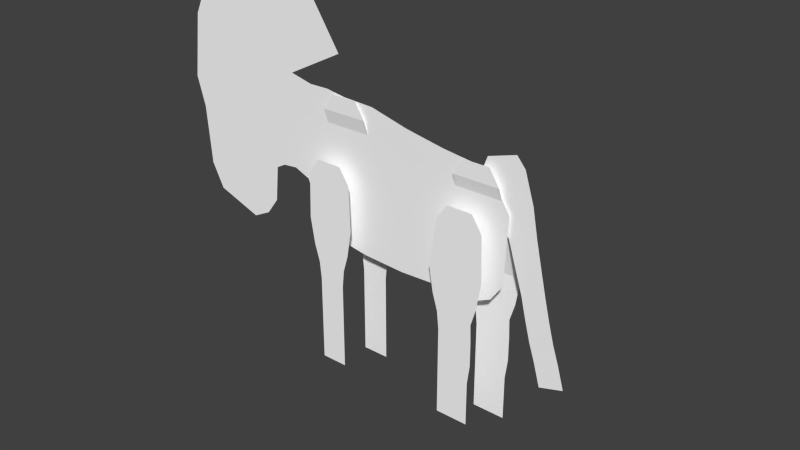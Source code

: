 # Source: AntelopeRun_84.blend  (saved by Blender 2.78.0; exported with 4.5.12 LTS)
import bpy
from mathutils import Matrix  # noqa: F401  (used for matrix-valued properties, if any)

bpy.ops.wm.read_factory_settings(use_empty=True)
scene = bpy.context.scene
scene.name = 'Scene'

# ---- collections
col_collection_1 = bpy.data.collections.new('Collection 1'); scene.collection.children.link(col_collection_1)

# ---- materials (node trees are filled in below, after node groups)
mat_material_kudu = bpy.data.materials.new('Material kudu')
mat_material_kudu.alpha_threshold = 0.0
mat_material_kudu.use_transparent_shadow = False
mat_material_kudu.preview_render_type = 'CUBE'
mat_material_kudu.diffuse_color = (1.0, 1.0, 1.0, 1.0)
mat_material_kudu.specular_color = (0.0, 0.0, 0.0)
mat_material_kudu.roughness = 0.5

# ---- material node trees

# ---- world
world_world = bpy.data.worlds.new('World'); scene.world = world_world
world_world.color = (0.05088, 0.05088, 0.05088)
world_world.use_sun_shadow = False
world_world.sun_shadow_jitter_overblur = 0.0
world_world.cycles.sampling_method = 'NONE'
world_world.cycles.sample_map_resolution = 256

# ---- meshes
me_untitled_003 = bpy.data.meshes.new('Untitled.003')
me_untitled_003.from_pydata([(30.32, -0.09828, 10.47), (-15.8, -0.09829, 23.59), (-17.34, -0.09829, 3.526), (-15.22, -0.09828, -1.83), (-7.28, -0.09829, 22.98), (22.8, -0.09828, -9.194), (23.65, -0.09829, 18.12), (29.64, -0.09828, -3.593), (-10.69, -0.09828, -7.131), (-20.73, -0.09829, 4.954), (-33.43, -0.09829, -9.731), (-43.17, -0.09829, -6.22), (-43.95, -0.09829, 37.53), (-26.41, -0.09829, 24.21), (-20.66, -0.09829, 24.73), (6.462, -0.09828, -8.992), (7.549, -0.09829, 20.61), (14.68, -0.09828, -8.686), (15.73, -0.09829, 19.11), (-11.51, -0.09829, 23.64), (27.08, -0.09828, -7.204), (27.49, -0.09829, 15.06), (-2.651, -0.09828, -8.509), (-0.5331, -0.09829, 22.68), (-23.96, -0.09829, 4.642), (-26.77, -0.09829, -4.072), (-46.75, -0.09829, 11.58), (-29.47, -0.09829, -7.752), (-45.79, -0.09829, -0.9622), (-26.01, -0.09829, 3.521), (-36.83, -0.0983, 46.8), (-18.64, -0.0983, 46.82), (-8.434, -0.0983, 31.05), (-46.78, -0.0983, 31.48), (-48.56, -0.09829, 17.86), (-11.91, -3.0, -34.31), (-6.203, -3.0, -34.31), (-6.203, -3.0, -31.37), (-11.91, -3.0, -31.37), (-11.91, -3.0, -24.97), (-6.203, -3.0, -24.97), (-6.203, -3.0, -20.87), (-11.91, -3.0, -20.87), (-6.203, -3.0, -15.79), (-11.91, -3.0, -15.79), (-5.822, -3.0, -12.06), (-12.29, -3.0, -12.06), (-4.742, -3.0, -8.435), (-13.37, -3.0, -8.435), (-3.791, -3.0, -2.807), (-4.103, -3.0, 6.807), (-14.01, -3.0, 6.807), (-14.32, -3.0, -2.807), (-6.288, -3.0, 10.18), (-11.82, -3.0, 10.18), (-6.203, -3.0, -28.1), (-11.91, -3.0, -28.1), (-6.561, 3.818, -33.48), (-0.8557, 3.818, -33.48), (-0.8557, 3.818, -30.54), (-6.561, 3.818, -30.54), (-6.561, 3.818, -24.14), (-0.8557, 3.818, -24.14), (-0.8557, 3.818, -20.04), (-6.561, 3.818, -20.04), (-0.8557, 3.818, -14.96), (-6.561, 3.818, -14.96), (-0.4748, 3.818, -11.23), (-6.942, 3.818, -11.23), (0.605, 3.818, -7.605), (-8.022, 3.818, -7.605), (1.556, 3.818, -1.977), (-2.009, -0.6818, 19.77), (-11.91, -0.6818, 19.77), (-8.974, 3.818, -1.977), (-4.195, -0.6818, 23.14), (-9.729, -0.6818, 23.14), (-0.8557, 3.818, -27.27), (-6.561, 3.818, -27.27), (28.45, 3.818, -34.91), (28.99, 3.818, -16.4), (28.99, 3.818, -21.48), (28.45, 3.818, -25.58), (21.57, 3.818, -34.91), (21.57, 3.818, -25.58), (21.57, 3.818, -21.48), (21.57, 3.818, -16.4), (28.84, 3.818, -12.67), (21.19, 3.818, -12.67), (28.36, -0.6818, 15.28), (18.45, -0.6818, 15.28), (30.87, 3.818, -3.417), (20.34, 3.818, -3.417), (26.17, -0.6818, 18.65), (20.64, -0.6818, 18.65), (28.45, 3.818, -31.98), (21.57, 3.818, -31.98), (21.57, 3.818, -28.71), (28.45, 3.818, -28.71), (29.92, 3.818, -9.044), (20.11, 3.818, -9.044), (17.76, -3.0, -34.31), (24.65, -3.0, -34.31), (24.65, -3.0, -31.37), (17.76, -3.0, -31.37), (17.76, -3.0, -24.97), (24.65, -3.0, -24.97), (25.18, -3.0, -20.87), (17.76, -3.0, -20.87), (25.18, -3.0, -15.79), (17.76, -3.0, -15.79), (25.03, -3.0, -12.06), (17.38, -3.0, -12.06), (26.11, -3.0, -8.435), (16.3, -3.0, -8.435), (27.06, -3.0, -2.807), (26.75, -3.0, 6.807), (16.84, -3.0, 6.807), (15.35, -3.0, -2.807), (24.56, -3.0, 10.18), (19.03, -3.0, 10.18), (24.65, -3.0, -28.1), (17.76, -3.0, -28.1), (42.97, 0.5, -20.15), (32.66, 0.5, 19.67), (38.02, 0.5, -21.62), (33.25, 0.5, -4.381), (38.11, 0.5, -2.94), (30.02, 0.5, 5.893), (35.74, 0.5, 7.588), (34.63, 0.5, 13.44), (23.78, 0.5, 16.87), (26.04, 0.5, 10.73), (30.85, 0.5, 21.8), (24.96, 0.5, 19.98), (40.37, 0.5, -11.72), (35.46, 0.5, -13.17), (34.35, 0.5, -8.982), (36.92, 0.5, 2.324), (31.64, 0.5, 0.7557), (39.23, 0.5, -7.533), (41.6, 0.5, -15.39), (36.67, 0.5, -16.85)], [], [(5, 20, 21), (21, 6, 5), (8, 22, 23), (23, 4, 8), (3, 19, 1), (1, 2, 3), (27, 28, 11), (11, 10, 27), (9, 2, 1), (1, 14, 9), (15, 17, 18), (18, 16, 15), (5, 6, 18), (18, 17, 5), (8, 4, 19), (19, 3, 8), (20, 7, 0), (0, 21, 20), (15, 16, 23), (23, 22, 15), (24, 9, 14), (14, 13, 24), (29, 12, 26), (26, 25, 29), (25, 26, 28), (28, 27, 25), (29, 24, 13), (13, 12, 29), (13, 14, 32), (32, 31, 13), (12, 13, 31), (31, 30, 12), (26, 12, 33), (33, 34, 26), (36, 37, 38), (38, 35, 36), (40, 41, 42), (42, 39, 40), (41, 43, 44), (44, 42, 41), (43, 45, 46), (46, 44, 43), (45, 47, 48), (48, 46, 45), (50, 51, 52), (52, 49, 50), (51, 50, 53), (53, 54, 51), (55, 56, 38), (38, 37, 55), (40, 39, 56), (56, 55, 40), (49, 52, 48), (48, 47, 49), (58, 59, 60), (60, 57, 58), (62, 63, 64), (64, 61, 62), (63, 65, 66), (66, 64, 63), (65, 67, 68), (68, 66, 65), (67, 69, 70), (70, 68, 67), (72, 73, 74), (74, 71, 72), (73, 72, 75), (75, 76, 73), (77, 78, 60), (60, 59, 77), (62, 61, 78), (78, 77, 62), (71, 74, 70), (70, 69, 71), (79, 95, 96), (96, 83, 79), (82, 81, 85), (85, 84, 82), (81, 80, 86), (86, 85, 81), (80, 87, 88), (88, 86, 80), (87, 99, 100), (100, 88, 87), (89, 90, 92), (92, 91, 89), (90, 89, 93), (93, 94, 90), (98, 97, 96), (96, 95, 98), (82, 84, 97), (97, 98, 82), (91, 92, 100), (100, 99, 91), (102, 103, 104), (104, 101, 102), (106, 107, 108), (108, 105, 106), (107, 109, 110), (110, 108, 107), (109, 111, 112), (112, 110, 109), (111, 113, 114), (114, 112, 111), (116, 117, 118), (118, 115, 116), (117, 116, 119), (119, 120, 117), (121, 122, 104), (104, 103, 121), (106, 105, 122), (122, 121, 106), (115, 118, 114), (114, 113, 115), (124, 131, 132), (132, 130, 124), (126, 137, 140), (140, 127, 126), (128, 139, 138), (138, 129, 128), (128, 129, 130), (130, 132, 128), (131, 124, 133), (133, 134, 131), (136, 142, 141), (141, 135, 136), (137, 136, 135), (135, 140, 137), (139, 126, 127), (127, 138, 139), (142, 125, 123), (123, 141, 142)])
me_untitled_003.polygons.foreach_set('use_smooth', [1, 1, 1, 1, 1, 1, 1, 1, 1, 1, 1, 1, 1, 1, 1, 1, 1, 1, 1, 1, 1, 1, 1, 1, 1, 1, 1, 1, 0, 0, 0, 0, 0, 0, 1, 1, 1, 1, 1, 1, 1, 1, 0, 0, 0, 0, 0, 0, 1, 1, 1, 1, 0, 0, 1, 1, 1, 1, 1, 1, 1, 1, 0, 0, 0, 0, 0, 0, 1, 1, 1, 1, 0, 0, 1, 1, 1, 1, 1, 1, 1, 1, 0, 0, 0, 0, 0, 0, 1, 1, 1, 1, 0, 0, 1, 1, 1, 1, 1, 1, 1, 1, 0, 0, 0, 0, 0, 0, 1, 1, 1, 1, 0, 0, 1, 1, 1, 1, 1, 1, 1, 1, 0, 0, 1, 1, 1, 1, 1, 1, 1, 1])
_uv = me_untitled_003.uv_layers.new(name='UVChannel_1')
_uv.uv.foreach_set('vector', [0.7963, 0.2873, 0.8428, 0.3089, 0.8473, 0.551, 0.8473, 0.551, 0.8056, 0.5843, 0.7963, 0.2873, 0.4321, 0.3097, 0.5196, 0.2947, 0.5426, 0.6338, 0.5426, 0.6338, 0.4693, 0.6372, 0.4321, 0.3097, 0.383, 0.3673, 0.4233, 0.6442, 0.3767, 0.6437, 0.3767, 0.6437, 0.3599, 0.4256, 0.383, 0.3673, 0.228, 0.3029, 0.05053, 0.3768, 0.07905, 0.3196, 0.07905, 0.3196, 0.1849, 0.2814, 0.228, 0.3029, 0.323, 0.4411, 0.3599, 0.4256, 0.3767, 0.6437, 0.3767, 0.6437, 0.3237, 0.6561, 0.323, 0.4411, 0.6187, 0.2895, 0.708, 0.2928, 0.7195, 0.5951, 0.7195, 0.5951, 0.6305, 0.6113, 0.6187, 0.2895, 0.7963, 0.2873, 0.8056, 0.5843, 0.7195, 0.5951, 0.7195, 0.5951, 0.708, 0.2928, 0.7963, 0.2873, 0.4321, 0.3097, 0.4693, 0.6372, 0.4233, 0.6442, 0.4233, 0.6442, 0.383, 0.3673, 0.4321, 0.3097, 0.8428, 0.3089, 0.8707, 0.3482, 0.8781, 0.5011, 0.8781, 0.5011, 0.8473, 0.551, 0.8428, 0.3089, 0.6187, 0.2895, 0.6305, 0.6113, 0.5426, 0.6338, 0.5426, 0.6338, 0.5196, 0.2947, 0.6187, 0.2895, 0.2879, 0.4377, 0.323, 0.4411, 0.3237, 0.6561, 0.3237, 0.6561, 0.2613, 0.6505, 0.2879, 0.4377, 0.2656, 0.4255, 0.07053, 0.7954, 0.04009, 0.5132, 0.04009, 0.5132, 0.2574, 0.343, 0.2656, 0.4255, 0.2574, 0.343, 0.04009, 0.5132, 0.05053, 0.3768, 0.05053, 0.3768, 0.228, 0.3029, 0.2574, 0.343, 0.2656, 0.4255, 0.2879, 0.4377, 0.2613, 0.6505, 0.2613, 0.6505, 0.07053, 0.7954, 0.2656, 0.4255, 0.2613, 0.6505, 0.3237, 0.6561, 0.4567, 0.7248, 0.4567, 0.7248, 0.3458, 0.8963, 0.2613, 0.6505, 0.07053, 0.7954, 0.2613, 0.6505, 0.3458, 0.8963, 0.3458, 0.8963, 0.1479, 0.8961, 0.07053, 0.7954, 0.04009, 0.5132, 0.07053, 0.7954, 0.03971, 0.7296, 0.03971, 0.7296, 0.02039, 0.5815, 0.04009, 0.5132, 0.9529, 0.8141, 0.9209, 0.8141, 0.9209, 0.7521, 0.9209, 0.7521, 0.9529, 0.7521, 0.9529, 0.8141, 0.8514, 0.8141, 0.8068, 0.8141, 0.8068, 0.7521, 0.8068, 0.7521, 0.8514, 0.7521, 0.8514, 0.8141, 0.8068, 0.8141, 0.7516, 0.8141, 0.7516, 0.7521, 0.7516, 0.7521, 0.8068, 0.7521, 0.8068, 0.8141, 0.7516, 0.8141, 0.711, 0.8183, 0.711, 0.7479, 0.711, 0.7479, 0.7516, 0.7521, 0.7516, 0.8141, 0.711, 0.8183, 0.6716, 0.83, 0.6716, 0.7362, 0.6716, 0.7362, 0.711, 0.7479, 0.711, 0.8183, 0.5426, 0.837, 0.5426, 0.7293, 0.6104, 0.7259, 0.6104, 0.7259, 0.6104, 0.8404, 0.5426, 0.837, 0.5426, 0.7293, 0.5426, 0.837, 0.5059, 0.8132, 0.5059, 0.8132, 0.5059, 0.753, 0.5426, 0.7293, 0.8854, 0.8141, 0.8854, 0.7521, 0.9209, 0.7521, 0.9209, 0.7521, 0.9209, 0.8141, 0.8854, 0.8141, 0.8514, 0.8141, 0.8514, 0.7521, 0.8854, 0.7521, 0.8854, 0.7521, 0.8854, 0.8141, 0.8514, 0.8141, 0.6104, 0.8404, 0.6104, 0.7259, 0.6716, 0.7362, 0.6716, 0.7362, 0.6716, 0.83, 0.6104, 0.8404, 0.9529, 0.1032, 0.9209, 0.1032, 0.9209, 0.04115, 0.9209, 0.04115, 0.9529, 0.04115, 0.9529, 0.1032, 0.8514, 0.1032, 0.8068, 0.1032, 0.8068, 0.04115, 0.8068, 0.04115, 0.8514, 0.04115, 0.8514, 0.1032, 0.8068, 0.1032, 0.7516, 0.1032, 0.7516, 0.04115, 0.7516, 0.04115, 0.8068, 0.04115, 0.8068, 0.1032, 0.7516, 0.1032, 0.711, 0.1073, 0.711, 0.037, 0.711, 0.037, 0.7516, 0.04115, 0.7516, 0.1032, 0.711, 0.1073, 0.6716, 0.1191, 0.6716, 0.02526, 0.6716, 0.02526, 0.711, 0.037, 0.711, 0.1073, 0.4016, 0.1262, 0.4016, 0.01851, 0.6104, 0.01492, 0.6104, 0.01492, 0.6104, 0.1294, 0.4016, 0.1262, 0.4016, 0.01851, 0.4016, 0.1262, 0.365, 0.1025, 0.365, 0.1025, 0.365, 0.04228, 0.4016, 0.01851, 0.8854, 0.1032, 0.8854, 0.04115, 0.9209, 0.04115, 0.9209, 0.04115, 0.9209, 0.1032, 0.8854, 0.1032, 0.8514, 0.1032, 0.8514, 0.04115, 0.8854, 0.04115, 0.8854, 0.04115, 0.8854, 0.1032, 0.8514, 0.1032, 0.6104, 0.1294, 0.6104, 0.01492, 0.6716, 0.02526, 0.6716, 0.02526, 0.6716, 0.1191, 0.6104, 0.1294, 0.9529, 0.2351, 0.9209, 0.2351, 0.9209, 0.1602, 0.9209, 0.1602, 0.9529, 0.1602, 0.9529, 0.2351, 0.8514, 0.2351, 0.8068, 0.2409, 0.8068, 0.1602, 0.8068, 0.1602, 0.8514, 0.1602, 0.8514, 0.2351, 0.8068, 0.2409, 0.7516, 0.2409, 0.7516, 0.1602, 0.7516, 0.1602, 0.8068, 0.1602, 0.8068, 0.2409, 0.7516, 0.2409, 0.711, 0.2393, 0.711, 0.1561, 0.711, 0.1561, 0.7516, 0.1602, 0.7516, 0.2409, 0.711, 0.2393, 0.6716, 0.251, 0.6716, 0.1444, 0.6716, 0.1444, 0.711, 0.1561, 0.711, 0.2393, 0.4504, 0.2583, 0.4504, 0.1506, 0.6104, 0.1468, 0.6104, 0.1468, 0.6104, 0.2613, 0.4504, 0.2583, 0.4504, 0.1506, 0.4504, 0.2583, 0.4137, 0.2346, 0.4137, 0.2346, 0.4137, 0.1744, 0.4504, 0.1506, 0.8854, 0.2351, 0.8854, 0.1602, 0.9209, 0.1602, 0.9209, 0.1602, 0.9209, 0.2351, 0.8854, 0.2351, 0.8514, 0.2351, 0.8514, 0.1602, 0.8854, 0.1602, 0.8854, 0.1602, 0.8854, 0.2351, 0.8514, 0.2351, 0.6104, 0.2613, 0.6104, 0.1468, 0.6716, 0.1444, 0.6716, 0.1444, 0.6716, 0.251, 0.6104, 0.2613, 0.9529, 0.9534, 0.9209, 0.9534, 0.9209, 0.8785, 0.9209, 0.8785, 0.9529, 0.8785, 0.9529, 0.9534, 0.8514, 0.9534, 0.8068, 0.9591, 0.8068, 0.8785, 0.8068, 0.8785, 0.8514, 0.8785, 0.8514, 0.9534, 0.8068, 0.9591, 0.7516, 0.9591, 0.7516, 0.8785, 0.7516, 0.8785, 0.8068, 0.8785, 0.8068, 0.9591, 0.7516, 0.9591, 0.711, 0.9575, 0.711, 0.8744, 0.711, 0.8744, 0.7516, 0.8785, 0.7516, 0.9591, 0.711, 0.9575, 0.6716, 0.9692, 0.6716, 0.8626, 0.6716, 0.8626, 0.711, 0.8744, 0.711, 0.9575, 0.5426, 0.9762, 0.5426, 0.8685, 0.6104, 0.8523, 0.6104, 0.8523, 0.6104, 0.9796, 0.5426, 0.9762, 0.5426, 0.8685, 0.5426, 0.9762, 0.5059, 0.9524, 0.5059, 0.9524, 0.5059, 0.8923, 0.5426, 0.8685, 0.8854, 0.9534, 0.8854, 0.8785, 0.9209, 0.8785, 0.9209, 0.8785, 0.9209, 0.9534, 0.8854, 0.9534, 0.8514, 0.9534, 0.8514, 0.8785, 0.8854, 0.8785, 0.8854, 0.8785, 0.8854, 0.9534, 0.8514, 0.9534, 0.6104, 0.9796, 0.6104, 0.8523, 0.6716, 0.8626, 0.6716, 0.8626, 0.6716, 0.9692, 0.6104, 0.9796, 0.9758, 0.7021, 0.8747, 0.6968, 0.8755, 0.6276, 0.8755, 0.6276, 0.9732, 0.6328, 0.9758, 0.7021, 0.9073, 0.4496, 0.9091, 0.3975, 0.9644, 0.3994, 0.9644, 0.3994, 0.9624, 0.4516, 0.9073, 0.4496, 0.9014, 0.5666, 0.9044, 0.5081, 0.9642, 0.5102, 0.9642, 0.5102, 0.9661, 0.5688, 0.9014, 0.5666, 0.9014, 0.5666, 0.9661, 0.5688, 0.9732, 0.6328, 0.9732, 0.6328, 0.8755, 0.6276, 0.9014, 0.5666, 0.8747, 0.6968, 0.9758, 0.7021, 0.9626, 0.7294, 0.9626, 0.7294, 0.8955, 0.7263, 0.8747, 0.6968, 0.9114, 0.3498, 0.9141, 0.3078, 0.97, 0.3097, 0.97, 0.3097, 0.967, 0.3517, 0.9114, 0.3498, 0.9091, 0.3975, 0.9114, 0.3498, 0.967, 0.3517, 0.967, 0.3517, 0.9644, 0.3994, 0.9091, 0.3975, 0.9044, 0.5081, 0.9073, 0.4496, 0.9624, 0.4516, 0.9624, 0.4516, 0.9642, 0.5102, 0.9044, 0.5081, 0.9141, 0.3078, 0.9153, 0.2539, 0.9714, 0.2559, 0.9714, 0.2559, 0.97, 0.3097, 0.9141, 0.3078])
me_untitled_003.materials.append(mat_material_kudu)
me_untitled_003.use_remesh_preserve_volume = False
me_untitled_003.use_remesh_preserve_attributes = False
me_untitled_003.use_mirror_vertex_groups = False
me_untitled_003.update()
arm_skeleton = bpy.data.armatures.new('Skeleton')  # bones are not reproduced

# ---- objects
ob_mesh_antelopea = bpy.data.objects.new('Mesh_AntelopeA', arm_skeleton)
ob_mesh_body = bpy.data.objects.new('Mesh_Body', me_untitled_003)

# ---- transforms, parenting, visibility, modifiers, constraints
ob_mesh_antelopea.location = (20.06, -4.0, 10.0)
ob_mesh_antelopea.show_in_front = True
ob_mesh_antelopea.lineart.crease_threshold = 0.0
ob_mesh_body.parent = ob_mesh_antelopea
ob_mesh_body.matrix_parent_inverse = Matrix(((1.0, 0.0, 0.0, -20.0), (0.0, 1.0, 0.0, -0.0), (0.0, 0.0, 1.0, -10.0), (0.0, 0.0, 0.0, 1.0)))
ob_mesh_body.location = (0.0, 0.0, 0.0)
ob_mesh_body.color = (0.8, 0.8, 0.8, 1.0)
ob_mesh_body.hide_select = True
ob_mesh_body.show_wire = True
ob_mesh_body.show_transparent = True
ob_mesh_body.lineart.crease_threshold = 0.0
_vg = ob_mesh_body.vertex_groups.new(name='Bone_Pelvis')
for _i, _w in zip([0, 1, 2, 3, 4, 5, 6, 7, 8, 9, 14, 15, 16, 17, 18, 19, 20, 21, 22, 23, 31, 32, 44, 46, 50, 53, 66, 68, 71, 72, 73, 74, 75, 76, 79, 88, 89, 90, 93, 94, 95, 97, 131, 132, 133, 134], [1.0, 0.01648, 0.2045, 0.25, 0.346, 1.0, 1.0, 1.0, 0.5974, 0.0, 0.0, 0.6209, 0.5208, 1.0, 1.0, 0.1441, 1.0, 1.0, 0.7432, 0.2315, 0.0, 0.0, 0.0, 0.0, 0.0, 0.0, 0.0, 0.0, 0.0006428, 0.6141, 0.3693, 0.004307, 0.3343, 0.4653, 0.0, 0.01269, 1.0, 1.0, 1.0, 1.0, 0.0, 0.0, 1.0, 1.0, 0.2906, 0.1482]): _vg.add([_i], _w, 'REPLACE')
_vg = ob_mesh_body.vertex_groups.new(name='Bone_Spine')
for _i, _w in zip([1, 2, 3, 4, 6, 8, 9, 10, 11, 13, 14, 15, 16, 17, 18, 19, 21, 22, 23, 24, 25, 27, 28, 29, 31, 32, 33, 34, 42, 43, 44, 45, 46, 52, 65, 66, 67, 68, 69, 70, 72, 73, 75, 76, 89, 90, 93, 94, 116, 124, 128, 129, 130, 131, 132, 133, 134, 138, 139], [0.0, 0.0, 0.0, 0.2303, 0.2968, 0.4444, 0.0, 0.0, 0.0, 0.0, 0.0, 1.0, 0.9545, 0.4579, 0.569, 0.0, 0.2272, 0.6348, 0.6137, 0.0, 0.0, 0.0, 0.0, 0.0, 0.001227, 0.0, 0.0, 0.0, 0.0, 0.0, 0.0, 0.0, 0.0, 0.005301, 0.0, 0.0, 0.0, 0.0, 0.0, 0.0, 0.5615, 0.1875, 0.6889, 0.1906, 0.2832, 0.5061, 0.3739, 0.6525, 0.0281, 0.1368, 0.08785, 0.07541, 0.1125, 0.3152, 0.3064, 0.1338, 0.2518, 0.06345, 0.05689]): _vg.add([_i], _w, 'REPLACE')
_vg = ob_mesh_body.vertex_groups.new(name='Bone_Shoulder')
for _i, _w in zip([1, 2, 3, 4, 5, 6, 8, 9, 10, 11, 12, 13, 14, 15, 16, 17, 18, 19, 22, 23, 24, 25, 26, 27, 28, 29, 30, 31, 32, 33, 34, 36, 43, 44, 45, 47, 48, 49, 50, 51, 52, 54, 65, 66, 67, 68, 70, 72, 73, 74, 75, 76, 89, 90, 93, 94, 117, 118, 120], [0.4603, 0.5284, 0.25, 1.0, 0.06514, 0.04545, 0.5774, 0.0, 0.0, 0.0, 0.0, 0.0, 0.0, 0.1232, 0.1189, 0.03712, 0.08837, 1.0, 0.1906, 1.0, 0.0, 0.0, 0.0, 0.0, 0.0, 0.06312, 0.001745, 0.0, 1.463e-05, 0.0, 0.0, 0.000103, 0.0, 0.0, 0.0, 0.0, 0.0, 0.0, 0.0, 0.0, 0.0, 0.0, 0.0, 0.0, 0.0, 0.0, 0.0, 1.0, 0.8871, 0.0, 1.0, 0.9014, 0.02063, 0.03641, 0.04987, 0.08142, 0.0, 0.0, 0.0]): _vg.add([_i], _w, 'REPLACE')
_vg = ob_mesh_body.vertex_groups.new(name='Bone_Neck')
for _i, _w in zip([1, 2, 3, 4, 6, 8, 9, 10, 11, 12, 13, 14, 15, 16, 17, 18, 19, 22, 23, 24, 25, 26, 27, 28, 29, 30, 31, 32, 33, 34, 36, 42, 43, 44, 45, 46, 47, 48, 49, 51, 54, 67, 72, 73, 75, 76, 112, 114, 117, 118], [1.0, 0.8673, 0.5, 0.9181, 0.001186, 0.1492, 1.0, 0.09929, 0.09776, 0.6351, 1.0, 1.0, 0.0, 0.07053, 0.0, 0.0, 1.0, 0.02478, 0.3836, 0.8151, 0.06496, 0.3715, 0.0, 0.03315, 0.4979, 0.6009, 0.1436, 0.5059, 0.7735, 0.3931, 0.005582, 0.0, 0.0, 0.0, 0.0, 0.0, 0.0, 0.0, 0.0, 0.0, 0.0, 0.0, 1.0, 1.0, 1.0, 1.0, 0.0, 0.0, 0.0, 0.0]): _vg.add([_i], _w, 'REPLACE')
_vg = ob_mesh_body.vertex_groups.new(name='Bone_Head')
for _i, _w in zip([1, 2, 3, 4, 8, 9, 10, 11, 12, 13, 14, 15, 16, 18, 19, 22, 23, 24, 25, 26, 27, 28, 29, 30, 31, 32, 33, 34, 35, 44, 46, 47, 48, 52, 53, 67, 68, 72, 73, 75, 76, 112, 131, 134], [0.9752, 0.0, 0.0, 0.0, 0.01782, 0.7491, 1.0, 1.0, 1.0, 1.0, 1.0, 0.0, 0.0, 0.0, 0.02348, 0.0, 0.0, 1.0, 1.0, 1.0, 1.0, 1.0, 0.9812, 1.0, 0.9177, 0.9904, 1.0, 1.0, 0.0004276, 0.02658, 0.0, 0.0, 0.0, 0.0, 0.0, 0.0, 0.0, 0.0, 0.0, 0.0, 0.0, 0.0, 0.0, 0.0]): _vg.add([_i], _w, 'REPLACE')
_vg = ob_mesh_body.vertex_groups.new(name='Bone_FrontLegL')
for _i, _w in zip([1, 2, 3, 4, 5, 7, 8, 9, 10, 11, 12, 13, 14, 15, 16, 17, 19, 20, 22, 23, 24, 25, 26, 27, 28, 29, 30, 31, 32, 33, 34, 35, 36, 37, 38, 39, 40, 41, 42, 43, 44, 45, 46, 47, 48, 49, 50, 51, 52, 53, 54, 55, 56, 67, 68, 70, 79, 80, 81, 82, 87, 95, 98, 99, 110, 111, 112, 113, 114, 115, 116, 117, 118, 119, 120, 125, 129, 131, 132, 136, 137, 142], [0.0, 0.0, 0.0, 0.0, 0.0, 0.0, 0.0, 0.0, 0.0, 0.0, 0.0, 0.0, 0.0, 0.0, 0.0, 0.0, 0.0, 0.0, 0.0, 0.0, 0.0, 0.0, 0.0, 0.0, 0.0, 0.0, 0.0, 0.0, 0.0, 0.0, 0.0, 0.01675, 0.05187, 0.05678, 0.01745, 0.05378, 0.09044, 0.1347, 0.08602, 0.2244, 0.1699, 0.4876, 0.3029, 0.4816, 0.5143, 1.0, 1.0, 1.0, 1.0, 1.0, 0.9963, 0.06941, 0.03079, 0.0, 0.0, 0.0, 0.0, 0.0, 0.0, 0.0, 0.0, 0.0, 0.0, 0.0, 0.0, 0.0, 0.0, 0.0, 0.0, 0.0, 0.0, 0.0, 0.0, 0.0, 0.0, 0.0, 0.0, 0.0, 0.0, 0.0, 0.0, 0.0]): _vg.add([_i], _w, 'REPLACE')
_vg = ob_mesh_body.vertex_groups.new(name='Bone_ForearmL')
for _i, _w in zip([2, 3, 9, 15, 19, 22, 35, 36, 37, 38, 39, 40, 41, 42, 43, 44, 45, 46, 47, 48, 49, 50, 51, 52, 53, 54, 55, 56, 64, 66, 67, 68, 114, 117, 118], [0.0, 0.0, 0.0, 0.0, 0.0, 0.0, 0.07086, 0.1069, 0.1165, 0.07247, 0.1253, 0.1799, 0.08504, 0.2204, 0.9418, 1.0, 0.9501, 1.0, 1.0, 1.0, 0.3461, 0.3343, 0.3017, 0.2899, 0.326, 0.31, 0.1408, 0.08948, 0.0, 0.0, 0.0, 0.0, 0.0, 0.0, 0.0]): _vg.add([_i], _w, 'REPLACE')
_vg = ob_mesh_body.vertex_groups.new(name='Bone_KneeL')
for _i, _w in zip([9, 15, 24, 35, 36, 37, 38, 39, 40, 41, 42, 43, 44, 45, 46, 47, 48, 49, 50, 51, 52, 53, 54, 55, 56, 61, 64, 66, 68, 70, 114, 118], [0.0, 0.0, 0.0, 0.2054, 0.2695, 0.2866, 0.2207, 1.0, 1.0, 0.9914, 0.9766, 0.5375, 0.6095, 0.0, 0.1403, 0.1655, 0.1065, 0.1517, 0.1411, 0.1118, 0.1012, 0.1336, 0.1193, 0.326, 0.3053, 0.0, 0.0, 0.0, 0.0, 0.0, 0.0, 0.0]): _vg.add([_i], _w, 'REPLACE')
_vg = ob_mesh_body.vertex_groups.new(name='Bone_AnkleL')
for _i, _w in zip([35, 36, 37, 38, 39, 40, 41, 42, 43, 44, 45, 46, 47, 49, 50, 51, 53, 54, 55, 56, 60, 61, 62, 77, 78, 114, 118], [0.1717, 0.1839, 0.0, 0.1954, 1.0, 1.0, 0.1073, 0.08337, 0.06502, 0.03532, 0.04446, 0.008318, 0.02858, 0.02139, 0.01586, 0.000541, 0.01195, 0.004456, 1.0, 1.0, 0.0, 0.0, 0.0, 0.0, 0.0, 0.0, 0.0]): _vg.add([_i], _w, 'REPLACE')
_vg = ob_mesh_body.vertex_groups.new(name='Bone_HoofL')
for _i, _w in zip([35, 36, 37, 38, 39, 40, 41, 42, 43, 44, 45, 46, 47, 48, 49, 50, 51, 52, 53, 54, 55, 56, 57, 60, 78], [1.0, 1.0, 1.0, 1.0, 0.1565, 0.2041, 0.1331, 0.08691, 0.07834, 0.04489, 0.05629, 0.01675, 0.04323, 0.003674, 0.03451, 0.0278, 0.009215, 0.002507, 0.02305, 0.01396, 0.2748, 0.2627, 0.0, 0.0, 0.0]): _vg.add([_i], _w, 'REPLACE')
_vg = ob_mesh_body.vertex_groups.new(name='Bone_FrontLegR')
for _i, _w in zip([2, 3, 35, 36, 37, 38, 40, 41, 43, 49, 50, 51, 52, 53, 54, 55, 65, 66, 67, 68, 69, 70, 71, 72, 73, 74, 75, 76], [0.0, 0.0, 0.0, 0.0, 0.0, 0.0, 0.0, 0.0, 0.0, 0.0, 0.0, 0.0, 0.0, 0.0, 0.0, 0.0, 0.08955, 0.09565, 0.2588, 0.2837, 0.6215, 0.6609, 0.1661, 0.0, 0.0, 0.09372, 0.0, 0.0]): _vg.add([_i], _w, 'REPLACE')
_vg = ob_mesh_body.vertex_groups.new(name='Bone_ForearmR')
for _i, _w in zip([1, 2, 3, 4, 5, 7, 8, 9, 15, 16, 17, 18, 19, 20, 22, 23, 24, 35, 36, 37, 43, 44, 45, 46, 47, 48, 49, 50, 51, 52, 53, 54, 55, 61, 62, 63, 64, 65, 66, 67, 68, 69, 70, 71, 72, 73, 74, 75, 76, 80, 87, 88, 99, 100, 110, 112, 113, 114, 115, 116, 117, 118, 119, 120, 126, 132, 136, 137, 139], [0.0, 0.0, 0.0, 0.0, 0.008921, 0.0, 0.0, 0.0, 0.0, 0.0, 0.0, 0.007087, 0.0, 0.0, 0.003637, 0.0, 0.0, 0.0, 0.0, 0.0, 0.0, 0.0, 0.0, 0.0, 0.0, 0.0, 0.0, 0.0, 0.0, 0.0, 0.0, 0.0, 0.0, 0.05696, 0.05994, 0.1836, 0.1775, 0.1163, 0.6974, 1.0, 1.0, 0.2264, 0.1889, 0.02078, 0.0, 0.0, 0.0, 0.0, 0.0, 0.0, 0.0, 0.0, 0.0, 0.0, 0.0, 0.0, 0.0, 0.0, 0.0, 0.0, 0.0, 0.0, 0.0, 0.0, 0.0, 0.0, 0.0, 0.0, 0.0]): _vg.add([_i], _w, 'REPLACE')
_vg = ob_mesh_body.vertex_groups.new(name='Bone_KneeR')
for _i, _w in zip([1, 2, 3, 4, 9, 14, 19, 22, 23, 39, 40, 41, 42, 44, 55, 57, 58, 59, 60, 61, 62, 63, 64, 65, 66, 67, 68, 69, 70, 77, 78], [0.0, 0.0, 0.0, 0.0, 0.0, 0.0, 0.0, 0.0, 0.0, 0.0, 0.0, 0.0, 0.0, 0.0, 0.0, 0.09112, 0.09432, 0.1267, 0.1226, 0.9653, 0.9747, 1.0, 1.0, 0.1777, 0.1799, 0.06417, 0.067, 0.01605, 0.0129, 0.2746, 0.0]): _vg.add([_i], _w, 'REPLACE')
_vg = ob_mesh_body.vertex_groups.new(name='Bone_AnkleR')
for _i, _w in zip([37, 39, 40, 55, 56, 57, 58, 59, 60, 61, 62, 63, 64, 77, 78], [0.0, 0.0, 0.0, 0.0, 0.0, 0.149, 0.1516, 0.2029, 0.0, 0.9613, 1.0, 0.05377, 0.05217, 1.0, 1.0]): _vg.add([_i], _w, 'REPLACE')
_vg = ob_mesh_body.vertex_groups.new(name='Bone_HoofR')
for _i, _w in zip([35, 36, 37, 38, 39, 40, 41, 42, 55, 56, 57, 58, 59, 60, 61, 62, 63, 64, 77, 78], [0.0, 0.0, 0.0, 0.0, 0.0, 0.0, 0.0, 0.0, 0.0, 0.0, 1.0, 1.0, 1.0, 1.0, 0.09971, 0.1031, 0.01326, 0.01022, 1.0, 1.0]): _vg.add([_i], _w, 'REPLACE')
_vg = ob_mesh_body.vertex_groups.new(name='Bone_BackLegL')
for _i, _w in zip([5, 17, 81, 82, 83, 84, 85, 86, 88, 96, 97, 98, 101, 102, 103, 104, 105, 106, 107, 108, 109, 110, 111, 112, 113, 114, 115, 116, 117, 118, 119, 120, 121, 122], [0.0, 0.0, 0.0, 0.0, 0.0, 0.0, 0.0, 0.0, 0.0, 0.0, 0.0, 0.0, 0.0, 0.0, 0.0, 0.0, 0.0, 0.0, 0.0, 0.0, 0.009333, 0.0, 0.0, 0.2737, 0.5331, 0.4689, 1.0, 1.0, 1.0, 0.6558, 1.0, 1.0, 0.0, 0.0]): _vg.add([_i], _w, 'REPLACE')
_vg = ob_mesh_body.vertex_groups.new(name='Bone_TibiaL')
for _i, _w in zip([0, 1, 2, 3, 4, 5, 6, 7, 8, 9, 15, 16, 17, 18, 19, 20, 21, 22, 23, 24, 29, 43, 45, 48, 51, 52, 66, 67, 68, 83, 84, 85, 96, 97, 102, 103, 104, 105, 106, 107, 108, 109, 110, 111, 112, 113, 114, 115, 116, 117, 118, 119, 120, 121, 122, 126, 128, 131, 132, 134, 136, 137, 139], [0.0, 0.0, 0.0, 0.0, 0.0, 0.0, 0.0, 0.0, 0.0, 0.0, 0.0, 0.0, 0.0, 0.0, 0.0, 0.0, 0.0, 0.0, 0.0, 0.0, 0.006419, 0.0, 0.0, 0.0, 0.0, 0.0, 0.0, 0.0, 0.0, 0.0, 0.0, 0.0, 0.0, 0.0, 0.0, 0.0, 0.0, 0.0799, 0.0, 0.0, 0.0, 0.8045, 0.6797, 1.0, 0.9162, 0.9018, 0.1749, 0.0, 0.0, 0.0, 0.0, 0.0, 0.0, 0.0, 0.02374, 0.0, 0.0, 0.0, 0.0, 0.0, 0.0, 0.0, 0.0]): _vg.add([_i], _w, 'REPLACE')
_vg = ob_mesh_body.vertex_groups.new(name='Bone_BackKneeL')
for _i, _w in zip([5, 17, 83, 85, 86, 87, 88, 101, 102, 103, 104, 105, 106, 107, 108, 109, 110, 111, 112, 113, 114, 115, 116, 117, 118, 119, 120, 121, 122, 136, 139], [0.0, 0.0, 0.0, 0.0, 0.0, 0.0, 0.0, 0.0, 0.0, 0.0, 0.0, 0.6049, 0.7848, 1.0, 1.0, 1.0, 1.0, 0.0, 0.0, 0.0, 0.2194, 0.0, 0.0, 0.0, 0.0, 0.0, 0.0, 0.1244, 0.1188, 0.0, 0.0]): _vg.add([_i], _w, 'REPLACE')
_vg = ob_mesh_body.vertex_groups.new(name='Bone_BackAnkleL')
for _i, _w in zip([5, 17, 20, 80, 81, 83, 84, 85, 87, 88, 96, 97, 99, 101, 102, 103, 104, 105, 106, 107, 108, 110, 111, 112, 113, 114, 115, 116, 117, 118, 119, 120, 121, 122, 126, 127, 128, 137, 138, 139], [0.0, 0.0, 0.0, 0.0, 0.0, 0.0, 0.0, 0.0, 0.0, 0.0, 0.0, 0.0, 0.0, 0.0, 0.0, 0.05731, 0.001242, 1.0, 1.0, 0.1785, 0.1121, 0.0, 0.0, 0.0, 0.0, 0.0, 0.0, 0.0, 0.0, 0.0, 0.0, 0.0, 0.839, 0.2148, 0.0, 0.0, 0.0, 0.0, 0.0, 0.0]): _vg.add([_i], _w, 'REPLACE')
_vg = ob_mesh_body.vertex_groups.new(name='Bone_BackHoofL')
for _i, _w in zip([78, 79, 83, 85, 88, 95, 96, 101, 102, 103, 104, 105, 106, 107, 108, 109, 111, 113, 114, 115, 116, 117, 118, 120, 121, 122, 126, 128], [0.0, 0.0, 0.0, 0.0, 0.0, 0.0, 0.0, 1.0, 1.0, 0.9295, 1.0, 0.1265, 0.7099, 0.1919, 0.03836, 0.1214, 0.0, 0.0, 0.0, 0.0, 0.0, 0.0, 0.0, 0.0, 0.9645, 0.9978, 0.0, 0.0]): _vg.add([_i], _w, 'REPLACE')
_vg = ob_mesh_body.vertex_groups.new(name='Bone_BackLegR')
for _i, _w in zip([7, 17, 20, 80, 86, 87, 88, 89, 90, 91, 92, 93, 94, 99, 100, 102, 103, 109, 123, 126, 127, 136, 137, 139, 141], [0.0, 0.0, 0.0, 0.0879, 0.07494, 0.26, 0.26, 0.0, 0.0, 0.1409, 0.1189, 0.0, 0.0, 0.4103, 0.6978, 0.0, 0.0, 0.0, 0.0, 0.0, 0.0, 0.0, 0.0, 0.0, 0.0]): _vg.add([_i], _w, 'REPLACE')
_vg = ob_mesh_body.vertex_groups.new(name='Bone_TibiaR')
for _i, _w in zip([5, 15, 17, 20, 80, 81, 82, 84, 85, 86, 87, 88, 89, 90, 91, 92, 93, 94, 99, 100, 102, 103, 105, 106, 107, 108, 109, 110, 111, 112, 114, 121, 122, 128, 135, 137, 139, 141], [0.0, 0.0, 0.0, 0.0, 0.5339, 1.0, 0.05856, 0.0, 0.0, 1.0, 1.0, 0.6919, 0.0, 0.0, 0.0, 0.0, 0.0, 0.0, 0.3566, 0.5393, 0.0, 0.0, 0.0, 0.0, 0.0, 0.0, 0.0, 0.0, 0.0, 0.0, 0.0, 0.0, 0.0, 0.0, 0.0, 0.0, 0.0, 0.0]): _vg.add([_i], _w, 'REPLACE')
_vg = ob_mesh_body.vertex_groups.new(name='Bone_BackKneeR')
for _i, _w in zip([5, 7, 17, 20, 21, 79, 80, 81, 82, 83, 84, 85, 86, 87, 88, 95, 96, 97, 98, 99, 100, 101, 102, 103, 104, 105, 106, 107, 108, 109, 110, 111, 112, 113, 114, 116, 118, 119, 120, 121, 122, 124, 130, 131, 132, 133, 134], [0.0, 0.0, 0.0, 0.0, 0.0, 0.01573, 0.7612, 1.0, 0.7119, 0.0, 0.7665, 0.9011, 0.756, 0.7386, 0.4202, 0.05053, 0.03629, 0.1743, 0.1807, 0.5104, 0.6211, 0.0, 0.0, 0.0, 0.0, 0.0, 0.0, 0.0, 0.0, 0.0, 0.0, 0.0, 0.0, 0.0, 0.0, 0.0, 0.0, 0.0, 0.0, 0.0, 0.0, 0.0, 0.0, 0.0, 0.0, 0.0, 0.0]): _vg.add([_i], _w, 'REPLACE')
_vg = ob_mesh_body.vertex_groups.new(name='Bone_BackAnkleR')
for _i, _w in zip([5, 17, 47, 48, 79, 80, 81, 82, 83, 84, 85, 86, 88, 95, 96, 97, 98, 101, 103, 104, 107, 108, 109, 110, 112, 121, 122, 123, 127, 135, 137, 140, 141], [0.0, 0.0, 0.0, 0.0, 0.147, 0.3418, 1.0, 0.3604, 0.0, 0.5276, 0.00405, 0.8267, 0.001092, 0.1363, 0.0, 0.0, 0.0, 0.0, 0.0, 0.0, 0.0, 0.0, 0.0, 0.0, 0.0, 0.0, 0.0, 0.0, 0.0, 0.0, 0.009384, 0.0, 0.0]): _vg.add([_i], _w, 'REPLACE')
_vg = ob_mesh_body.vertex_groups.new(name='Bone_BackHoofR')
for _i, _w in zip([5, 20, 79, 81, 82, 83, 84, 95, 96, 97, 98, 101, 102, 103, 104, 105, 106, 107, 108, 109, 110, 112, 114, 121, 122, 125, 136, 137, 142], [0.0, 0.0, 1.0, 0.3015, 0.4657, 1.0, 0.07939, 1.0, 1.0, 0.5234, 0.6895, 0.0, 0.0, 0.0, 0.0, 0.0, 0.0, 0.0, 0.0, 0.0, 0.0, 0.0, 0.0, 0.0, 0.0, 0.0, 0.0, 0.0, 0.0]): _vg.add([_i], _w, 'REPLACE')
_vg = ob_mesh_body.vertex_groups.new(name='Bone_Tail')
for _i, _w in zip([0, 5, 6, 7, 14, 15, 16, 17, 18, 20, 21, 29, 32, 45, 47, 48, 51, 54, 67, 68, 70, 88, 111, 112, 124, 128, 129, 130, 131, 132, 133, 134], [0.0, 0.0, 0.0, 0.0, 0.0, 0.0, 0.0, 0.0, 0.0, 0.0, 0.0, 0.0, 0.002626, 0.0, 0.0, 0.0, 0.0, 0.0, 0.0, 0.0, 0.0, 0.0, 0.0, 0.0, 1.0, 0.0, 0.0, 0.7197, 1.0, 1.0, 1.0, 1.0]): _vg.add([_i], _w, 'REPLACE')
_vg = ob_mesh_body.vertex_groups.new(name='Bone_TailA')
for _i, _w in zip([116, 123, 124, 125, 126, 127, 128, 129, 130, 131, 132, 133, 134, 135, 136, 137, 138, 139, 140, 141, 142], [0.001114, 0.06345, 0.4938, 0.06345, 0.1271, 0.1229, 0.9783, 1.0, 0.2089, 0.1645, 0.6017, 0.4989, 0.6273, 0.1229, 0.06345, 0.07388, 1.0, 0.9812, 0.1229, 0.1229, 0.06345]): _vg.add([_i], _w, 'REPLACE')
_vg = ob_mesh_body.vertex_groups.new(name='Bone_TailB')
for _i, _w in zip([123, 124, 125, 126, 127, 128, 129, 130, 131, 132, 133, 134, 135, 136, 137, 138, 139, 140, 141, 142], [0.06807, 0.0, 0.05023, 1.0, 1.0, 0.0, 0.1511, 0.0, 0.0, 0.0, 0.0, 0.0, 0.3143, 0.225, 0.3511, 1.0, 1.0, 0.4916, 0.1229, 0.1785]): _vg.add([_i], _w, 'REPLACE')
_vg = ob_mesh_body.vertex_groups.new(name='Bone_TailC')
for _i, _w in zip([0, 5, 6, 7, 15, 16, 17, 18, 20, 21, 45, 47, 49, 67, 68, 89, 91, 93, 111, 112, 123, 124, 125, 126, 127, 128, 129, 130, 131, 132, 133, 134, 135, 136, 137, 138, 139, 140, 141, 142], [0.0, 0.0, 0.0, 0.0, 0.0, 0.0, 0.0, 0.0, 0.0, 0.0, 0.0, 0.0, 0.0, 0.0, 0.0, 0.0, 0.0, 0.0, 0.0, 0.0, 0.9833, 0.0, 0.9827, 0.2729, 0.4442, 0.0, 0.0, 0.0, 0.0, 0.0, 0.0, 0.0, 0.9516, 0.9473, 1.0, 0.1775, 0.1193, 1.0, 0.9821, 0.9809]): _vg.add([_i], _w, 'REPLACE')
_vg = ob_mesh_body.vertex_groups.new(name='Bone_ShoulderR')
for _i, _w in zip([22, 35, 36, 37, 38, 40, 41, 50, 51, 53, 54, 55, 72, 73, 75, 76], [0.0, 0.0, 0.0, 0.0, 0.0, 0.0, 0.0, 0.0, 0.0, 0.0, 0.0, 0.0, 0.0, 0.0, 0.0, 0.0]): _vg.add([_i], _w, 'REPLACE')
_vg = ob_mesh_body.vertex_groups.new(name='Bone_PelvisR')
for _i, _w in zip([89, 90, 93, 94, 101, 102, 103, 106, 121, 125], [0.0, 0.0, 0.0, 0.0, 0.0, 0.0, 0.0, 0.0, 0.0, 0.0]): _vg.add([_i], _w, 'REPLACE')
_m = ob_mesh_body.modifiers.new('Armature', 'ARMATURE')
_m.object = ob_mesh_antelopea

# ---- collection membership
col_collection_1.objects.link(ob_mesh_antelopea)
col_collection_1.objects.link(ob_mesh_body)

# ---- scene / render settings (as saved in the file)
scene.frame_start = 102; scene.frame_end = 123; scene.frame_set(117)
scene.render.engine = 'BLENDER_EEVEE_NEXT'
scene.render.resolution_percentage = 50
scene.render.dither_intensity = 0.0
scene.cycles.use_denoising = False
scene.cycles.samples = 10
scene.cycles.sampling_pattern = 'TABULATED_SOBOL'
scene.cycles.light_sampling_threshold = 0.0
scene.cycles.use_adaptive_sampling = False
scene.cycles.use_light_tree = False
scene.cycles.blur_glossy = 0.0
scene.cycles.volume_bounces = 1
scene.cycles.pixel_filter_type = 'GAUSSIAN'
scene.cycles.sample_clamp_indirect = 0.0
scene.view_settings.view_transform = 'Standard'
bpy.context.view_layer.update()

# ---- added for rendering (the .blend has no active camera and no usable light): camera, sun
cam_auto = bpy.data.cameras.new('AutoCamera')
cam_auto.lens = 50.0
cam_auto.sensor_width = 36.0
cam_auto.clip_end = 2072.25
ob_auto_camera = bpy.data.objects.new('AutoCamera', cam_auto)
scene.collection.objects.link(ob_auto_camera)
ob_auto_camera.location = (124.132, -145.667, 95.2986)
ob_auto_camera.rotation_euler = (1.09748, -7.21219e-08, 0.694738)
scene.camera = ob_auto_camera
light_auto_sun = bpy.data.lights.new('AutoSun', 'SUN')
light_auto_sun.energy = 3.0
light_auto_sun.angle = 0.0523599
ob_auto_sun = bpy.data.objects.new('AutoSun', light_auto_sun)
scene.collection.objects.link(ob_auto_sun)
ob_auto_sun.rotation_euler = (0.872665, 0.174533, 0.523599)
bpy.context.view_layer.update()
